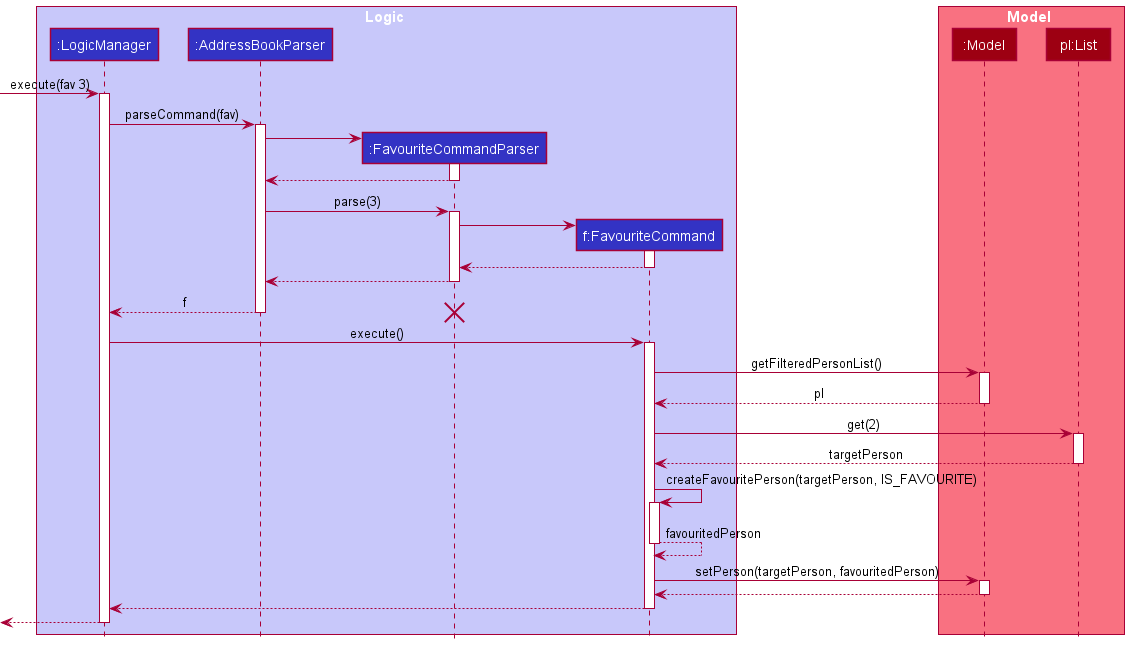

The diagram above was rendered by PlantUML. Its source (embedded in the PNG):
@startuml
!include ../style.puml

box Logic LOGIC_COLOR_T1
participant ":LogicManager" as LogicManager LOGIC_COLOR
participant ":AddressBookParser" as AddressBookParser LOGIC_COLOR
participant ":FavouriteCommandParser" as FavouriteCommandParser LOGIC_COLOR
participant "f:FavouriteCommand" as FavouriteCommand LOGIC_COLOR
end box

box Model MODEL_COLOR_T1
participant ":Model" as Model MODEL_COLOR
participant "pl:List" as PersonList MODEL_COLOR
end box
[-> LogicManager : execute(fav 3)
activate LogicManager

LogicManager -> AddressBookParser : parseCommand(fav)
activate AddressBookParser

create FavouriteCommandParser
AddressBookParser -> FavouriteCommandParser
activate FavouriteCommandParser

FavouriteCommandParser --> AddressBookParser
deactivate FavouriteCommandParser

AddressBookParser -> FavouriteCommandParser : parse(3)
activate FavouriteCommandParser

create FavouriteCommand
FavouriteCommandParser -> FavouriteCommand
activate FavouriteCommand

FavouriteCommand --> FavouriteCommandParser
deactivate FavouriteCommand

FavouriteCommandParser --> AddressBookParser
deactivate FavouriteCommandParser

AddressBookParser --> LogicManager : f
deactivate AddressBookParser

destroy FavouriteCommandParser

LogicManager -> FavouriteCommand : execute()
activate FavouriteCommand

FavouriteCommand -> Model : getFilteredPersonList()
activate Model

Model --> FavouriteCommand : pl
deactivate Model

FavouriteCommand -> PersonList : get(2)
activate PersonList

PersonList --> FavouriteCommand : targetPerson
deactivate PersonList

FavouriteCommand -> FavouriteCommand : createFavouritePerson(targetPerson, IS_FAVOURITE)
activate FavouriteCommand

FavouriteCommand --> FavouriteCommand : favouritedPerson
deactivate FavouriteCommand

FavouriteCommand -> Model : setPerson(targetPerson, favouritedPerson)
activate Model

Model --> FavouriteCommand
deactivate Model

FavouriteCommand --> LogicManager
deactivate FavouriteCommand

[<--LogicManager
deactivate LogicManager
@enduml